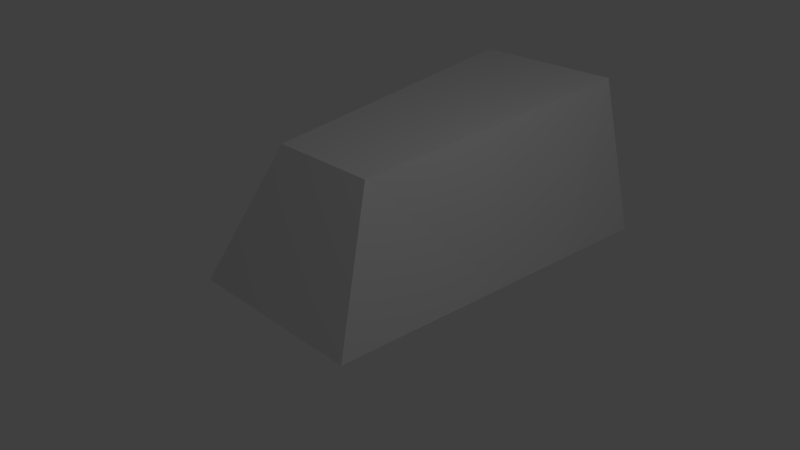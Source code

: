 # Source: symetry.blend  (saved by Blender 2.69.0; exported with 4.5.12 LTS)
import bpy
from mathutils import Matrix  # noqa: F401  (used for matrix-valued properties, if any)

bpy.ops.wm.read_factory_settings(use_empty=True)
scene = bpy.context.scene
scene.name = 'Scene'

# ---- collections
col_collection_1 = bpy.data.collections.new('Collection 1'); scene.collection.children.link(col_collection_1)

# ---- materials (node trees are filled in below, after node groups)
mat_material = bpy.data.materials.new('Material')
mat_material.alpha_threshold = 0.0
mat_material.use_transparent_shadow = False
mat_material.roughness = 0.5
mat_material.line_color = (0.0, 0.0, 0.0, 1.0)

# ---- material node trees

# ---- world
world_world = bpy.data.worlds.new('World'); scene.world = world_world
world_world.color = (0.05088, 0.05088, 0.05088)
world_world.use_sun_shadow = False
world_world.sun_shadow_jitter_overblur = 0.0
world_world.cycles.sampling_method = 'MANUAL'
world_world.cycles.sample_map_resolution = 256

# ---- cameras
cam_camera = bpy.data.cameras.new('Camera')
cam_camera.clip_end = 100.0
cam_camera.lens = 35.0
cam_camera.sensor_width = 32.0
cam_camera.sensor_height = 18.0
cam_camera.ortho_scale = 7.314
cam_camera.dof.focus_distance = 0.0
cam_camera.dof.aperture_fstop = 128.0

# ---- lights
light_lamp = bpy.data.lights.new('Lamp', 'POINT')
light_lamp.transmission_factor = 0.0
light_lamp.cutoff_distance = 30.0
light_lamp.energy = 100.0
light_lamp.shadow_buffer_clip_start = 1.001
light_lamp.shadow_soft_size = 0.1
light_lamp.shadow_maximum_resolution = 0.006
light_lamp.use_absolute_resolution = True
light_lamp.cycles.use_multiple_importance_sampling = False

# ---- meshes
me_cube = bpy.data.meshes.new('Cube')
me_cube.from_pydata([(1.784, 4.67, -1.0), (1.482, -1.0, -1.0), (-1.192e-07, -1.0, -1.0), (3.576e-07, 4.67, -1.0), (1.206, 4.67, 1.365), (0.8693, 0.0036, 1.0), (-3.576e-07, 0.003601, 1.0), (5.96e-08, 4.67, 1.365), (1.037, 2.337, 1.183), (-1.49e-07, 2.337, 1.183), (-4.47e-08, 3.504, 1.274), (1.633, 1.835, -1.0), (1.121, 3.504, 1.274), (1.708, 3.253, -1.0)], [], [(0, 13, 11, 1, 2, 3), (0, 3, 7, 4), (1, 5, 6, 2), (7, 10, 12, 4), (12, 10, 9, 8), (6, 5, 8, 9), (11, 8, 5, 1), (8, 11, 13, 12), (4, 12, 13, 0)])
me_cube.materials.append(mat_material)
me_cube.use_remesh_preserve_volume = False
me_cube.use_remesh_preserve_attributes = False
me_cube.use_mirror_vertex_groups = False
me_cube.update()

# ---- objects
ob_cube = bpy.data.objects.new('Cube', me_cube)
ob_lamp = bpy.data.objects.new('Lamp', light_lamp)
ob_camera = bpy.data.objects.new('Camera', cam_camera)

# ---- transforms, parenting, visibility, modifiers, constraints
ob_cube.location = (-1.0, 0.0, 0.0)
ob_cube.lock_rotations_4d = False
ob_cube.empty_display_type = 'ARROWS'
ob_cube.lineart.crease_threshold = 0.0
_m = ob_cube.modifiers.new('Mirror', 'MIRROR')
ob_lamp.location = (4.076, 1.005, 5.904)
ob_lamp.rotation_euler = (0.6503, 0.05522, 1.866)
ob_lamp.lock_rotations_4d = False
ob_lamp.empty_display_type = 'ARROWS'
ob_lamp.color = (0.0, 0.0, 0.0, 0.0)
ob_lamp.lineart.crease_threshold = 0.0
ob_camera.location = (7.481, -6.508, 5.344)
ob_camera.rotation_euler = (1.109, 0.01082, 0.8149)
ob_camera.lock_rotations_4d = False
ob_camera.empty_display_type = 'ARROWS'
ob_camera.color = (0.0, 0.0, 0.0, 0.0)
ob_camera.display_type = 'WIRE'
ob_camera.lineart.crease_threshold = 0.0

# ---- collection membership
col_collection_1.objects.link(ob_cube)
col_collection_1.objects.link(ob_lamp)
col_collection_1.objects.link(ob_camera)

# ---- scene / render settings (as saved in the file)
scene.camera = ob_camera
scene.frame_start = 1; scene.frame_end = 250; scene.frame_set(1)
scene.render.engine = 'BLENDER_EEVEE_NEXT'
scene.render.image_settings.compression = 90
scene.render.resolution_percentage = 50
scene.render.dither_intensity = 0.0
scene.cycles.use_denoising = False
scene.cycles.samples = 10
scene.cycles.sampling_pattern = 'TABULATED_SOBOL'
scene.cycles.light_sampling_threshold = 0.0
scene.cycles.use_adaptive_sampling = False
scene.cycles.use_light_tree = False
scene.cycles.blur_glossy = 0.0
scene.cycles.volume_bounces = 1
scene.cycles.pixel_filter_type = 'GAUSSIAN'
scene.cycles.sample_clamp_indirect = 0.0
scene.view_settings.view_transform = 'Standard'
bpy.context.view_layer.update()
